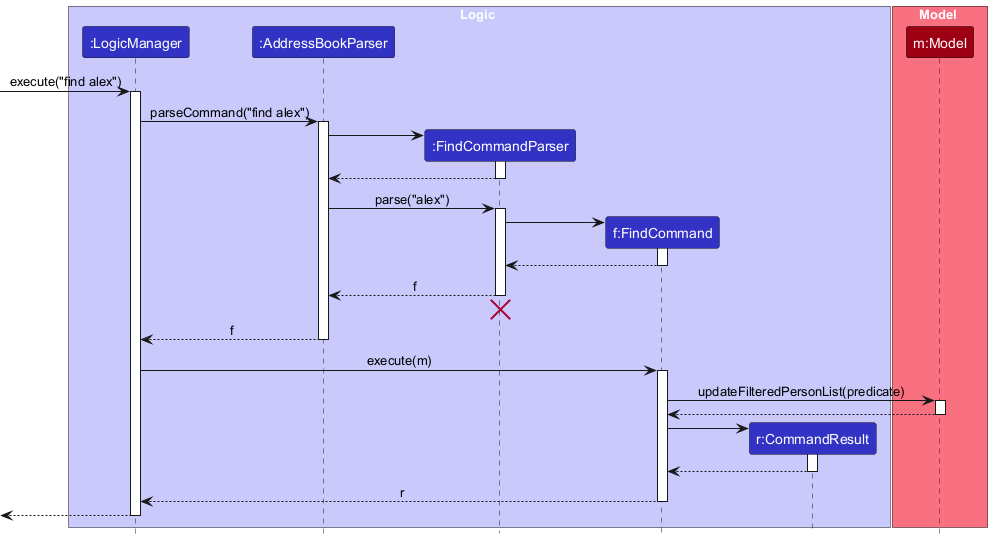

The diagram above was rendered by PlantUML. Its source (embedded in the PNG):
@startuml
!include style.puml
skinparam ArrowFontStyle plain

box Logic LOGIC_COLOR_T1
participant ":LogicManager" as LogicManager LOGIC_COLOR
participant ":AddressBookParser" as AddressBookParser LOGIC_COLOR
participant ":FindCommandParser" as FindCommandParser LOGIC_COLOR
participant "f:FindCommand" as FindCommand LOGIC_COLOR
participant "r:CommandResult" as CommandResult LOGIC_COLOR
end box

box Model MODEL_COLOR_T1
participant "m:Model" as Model MODEL_COLOR
end box

[-> LogicManager : execute("find alex")
activate LogicManager

LogicManager -> AddressBookParser : parseCommand("find alex")
activate AddressBookParser

create FindCommandParser
AddressBookParser -> FindCommandParser
activate FindCommandParser
FindCommandParser --> AddressBookParser
deactivate FindCommandParser

AddressBookParser -> FindCommandParser : parse("alex")
activate FindCommandParser

create FindCommand
FindCommandParser -> FindCommand
activate FindCommand
FindCommand --> FindCommandParser
deactivate FindCommand

FindCommandParser --> AddressBookParser : f
deactivate FindCommandParser
FindCommandParser -[hidden]-> AddressBookParser
destroy FindCommandParser

AddressBookParser --> LogicManager : f
deactivate AddressBookParser

LogicManager -> FindCommand : execute(m)
activate FindCommand
FindCommand -> Model : updateFilteredPersonList(predicate)
activate Model
Model --> FindCommand
deactivate Model

create CommandResult
FindCommand -> CommandResult
activate CommandResult
CommandResult --> FindCommand
deactivate CommandResult

FindCommand --> LogicManager : r
deactivate FindCommand

[<--LogicManager
deactivate LogicManager
@enduml